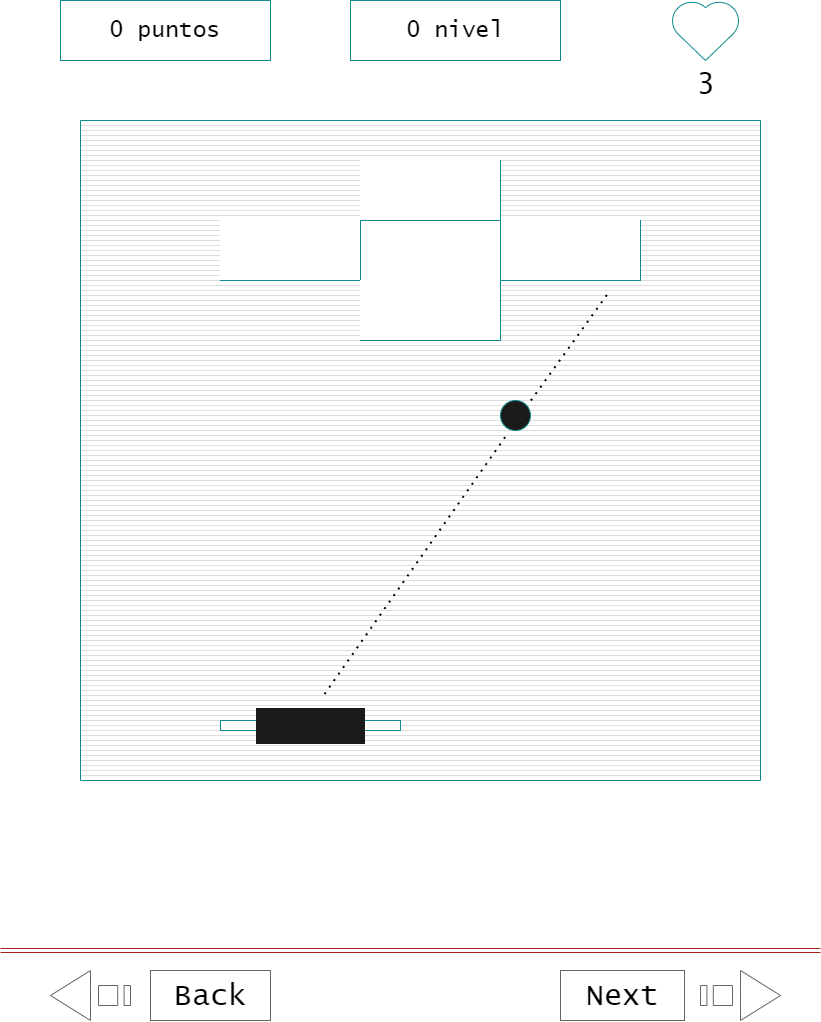

The diagram above was exported from draw.io. Its source (the exported page's mxGraphModel, read from the mxfile embedded in the PNG):
<mxGraphModel dx="2595" dy="1223" grid="1" gridSize="10" guides="1" tooltips="1" connect="1" arrows="1" fold="1" page="1" pageScale="1" pageWidth="827" pageHeight="1169" math="0" shadow="0">
  <root>
    <mxCell id="0" />
    <mxCell id="1" parent="0" />
    <mxCell id="04Utxe6bPoK-lCeVsysy-1" value="0 puntos" style="whiteSpace=wrap;html=1;align=center;rounded=0;labelBackgroundColor=default;labelBorderColor=none;sketch=0;fontFamily=Lucida Console;fontSize=23;fontColor=#000000;strokeColor=#0F8B8D;fillColor=default;" parent="1" vertex="1">
      <mxGeometry x="60" y="90" width="210" height="60" as="geometry" />
    </mxCell>
    <mxCell id="04Utxe6bPoK-lCeVsysy-2" value="0 nivel" style="whiteSpace=wrap;html=1;align=center;rounded=0;labelBackgroundColor=default;labelBorderColor=none;sketch=0;fontFamily=Lucida Console;fontSize=23;fontColor=#000000;strokeColor=#0F8B8D;fillColor=default;" parent="1" vertex="1">
      <mxGeometry x="350" y="90" width="210" height="60" as="geometry" />
    </mxCell>
    <mxCell id="04Utxe6bPoK-lCeVsysy-3" value="3" style="verticalLabelPosition=bottom;verticalAlign=top;html=1;shape=mxgraph.basic.heart;rounded=0;labelBackgroundColor=default;labelBorderColor=none;sketch=0;fontFamily=Lucida Console;fontSize=30;fontColor=#000000;strokeColor=#0F8B8D;fillColor=default;" parent="1" vertex="1">
      <mxGeometry x="670" y="90" width="70" height="60" as="geometry" />
    </mxCell>
    <mxCell id="04Utxe6bPoK-lCeVsysy-4" value="" style="verticalLabelPosition=bottom;verticalAlign=top;html=1;shape=mxgraph.basic.patternFillRect;fillStyle=hor;step=5;fillStrokeWidth=0.2;fillStrokeColor=#dddddd;rounded=0;labelBackgroundColor=default;labelBorderColor=none;sketch=0;fontFamily=Lucida Console;fontSize=30;fontColor=#000000;strokeColor=#0F8B8D;fillColor=default;" parent="1" vertex="1">
      <mxGeometry x="80" y="210" width="680" height="660" as="geometry" />
    </mxCell>
    <mxCell id="ihOO_tqKJpVkK-HurYt5-1" value="" style="html=1;shadow=0;dashed=0;align=center;verticalAlign=middle;shape=mxgraph.arrows2.stripedArrow;dy=0.6;dx=40;notch=40;labelBackgroundColor=default;fontFamily=Lucida Console;fontSize=23;fontColor=#B3B3B3;strokeColor=#666666;direction=west;" parent="1" vertex="1">
      <mxGeometry x="50" y="1060" width="80" height="50" as="geometry" />
    </mxCell>
    <mxCell id="ihOO_tqKJpVkK-HurYt5-2" value="Back" style="rounded=0;shadow=0;labelBackgroundColor=none;labelBorderColor=none;fontFamily=Lucida Console;fontSize=30;fontColor=#000000;strokeColor=#666666;html=1;whiteSpace=wrap;" parent="1" vertex="1">
      <mxGeometry x="150" y="1060" width="120" height="50" as="geometry" />
    </mxCell>
    <mxCell id="ihOO_tqKJpVkK-HurYt5-3" value="" style="html=1;shadow=0;dashed=0;align=center;verticalAlign=middle;shape=mxgraph.arrows2.stripedArrow;dy=0.6;dx=40;notch=40;labelBackgroundColor=default;fontFamily=Lucida Console;fontSize=23;fontColor=#B3B3B3;strokeColor=#666666;direction=east;" parent="1" vertex="1">
      <mxGeometry x="700" y="1060" width="80" height="50" as="geometry" />
    </mxCell>
    <mxCell id="ihOO_tqKJpVkK-HurYt5-4" value="Next" style="rounded=0;shadow=0;labelBackgroundColor=none;labelBorderColor=none;fontFamily=Lucida Console;fontSize=30;fontColor=#000000;strokeColor=#666666;html=1;whiteSpace=wrap;" parent="1" vertex="1">
      <mxGeometry x="560" y="1060" width="124" height="50" as="geometry" />
    </mxCell>
    <mxCell id="gP4v4-47Hb7GAwnFw1l--5" value="&lt;p style=&quot;margin: 0px ; margin-top: 4px ; text-align: center&quot;&gt;&lt;br&gt;&lt;br&gt;&lt;/p&gt;" style="verticalAlign=top;align=left;overflow=fill;fontSize=12;fontFamily=Helvetica;html=1;rounded=0;labelBackgroundColor=default;labelBorderColor=none;sketch=0;fontColor=#000000;strokeColor=#0F8B8D;fillColor=default;" parent="1" vertex="1">
      <mxGeometry x="500" y="310" width="140" height="60" as="geometry" />
    </mxCell>
    <mxCell id="gP4v4-47Hb7GAwnFw1l--6" value="&lt;p style=&quot;margin: 0px ; margin-top: 4px ; text-align: center&quot;&gt;&lt;br&gt;&lt;br&gt;&lt;/p&gt;" style="verticalAlign=top;align=left;overflow=fill;fontSize=12;fontFamily=Helvetica;html=1;rounded=0;labelBackgroundColor=default;labelBorderColor=none;sketch=0;fontColor=#000000;strokeColor=#0F8B8D;fillColor=default;" parent="1" vertex="1">
      <mxGeometry x="360" y="310" width="140" height="60" as="geometry" />
    </mxCell>
    <mxCell id="gP4v4-47Hb7GAwnFw1l--7" value="&lt;p style=&quot;margin: 0px ; margin-top: 4px ; text-align: center&quot;&gt;&lt;br&gt;&lt;br&gt;&lt;/p&gt;" style="verticalAlign=top;align=left;overflow=fill;fontSize=12;fontFamily=Helvetica;html=1;rounded=0;labelBackgroundColor=default;labelBorderColor=none;sketch=0;fontColor=#000000;strokeColor=#0F8B8D;fillColor=default;" parent="1" vertex="1">
      <mxGeometry x="360" y="250" width="140" height="60" as="geometry" />
    </mxCell>
    <mxCell id="gP4v4-47Hb7GAwnFw1l--12" value="&lt;p style=&quot;margin: 0px ; margin-top: 4px ; text-align: center&quot;&gt;&lt;br&gt;&lt;br&gt;&lt;/p&gt;" style="verticalAlign=top;align=left;overflow=fill;fontSize=12;fontFamily=Helvetica;html=1;rounded=0;labelBackgroundColor=default;labelBorderColor=none;sketch=0;fontColor=#000000;strokeColor=#0F8B8D;fillColor=default;" parent="1" vertex="1">
      <mxGeometry x="220" y="310" width="140" height="60" as="geometry" />
    </mxCell>
    <mxCell id="gP4v4-47Hb7GAwnFw1l--13" value="&lt;p style=&quot;margin: 0px ; margin-top: 4px ; text-align: center&quot;&gt;&lt;br&gt;&lt;br&gt;&lt;/p&gt;" style="verticalAlign=top;align=left;overflow=fill;fontSize=12;fontFamily=Helvetica;html=1;rounded=0;labelBackgroundColor=default;labelBorderColor=none;sketch=0;fontColor=#000000;strokeColor=#0F8B8D;fillColor=default;" parent="1" vertex="1">
      <mxGeometry x="360" y="370" width="140" height="60" as="geometry" />
    </mxCell>
    <mxCell id="gP4v4-47Hb7GAwnFw1l--14" value="Object" style="html=1;rounded=0;labelBackgroundColor=#1A1A1A;labelBorderColor=none;sketch=0;fontFamily=Lucida Console;fontSize=30;fontColor=#1A1A1A;strokeColor=#0F8B8D;fillColor=default;" parent="1" vertex="1">
      <mxGeometry x="220" y="810" width="180" height="10" as="geometry" />
    </mxCell>
    <mxCell id="gP4v4-47Hb7GAwnFw1l--16" value="" style="verticalLabelPosition=bottom;verticalAlign=top;html=1;shape=mxgraph.flowchart.on-page_reference;rounded=0;labelBackgroundColor=#1A1A1A;labelBorderColor=none;sketch=0;fontFamily=Lucida Console;fontSize=30;fontColor=#1A1A1A;strokeColor=#0F8B8D;fillColor=#1A1A1A;" parent="1" vertex="1">
      <mxGeometry x="500" y="490" width="30" height="30" as="geometry" />
    </mxCell>
    <mxCell id="gP4v4-47Hb7GAwnFw1l--18" value="" style="endArrow=none;dashed=1;html=1;dashPattern=1 3;strokeWidth=2;rounded=1;sketch=0;fontFamily=Lucida Console;fontSize=30;fontColor=#1A1A1A;fillColor=#FAE5C7;curved=0;exitX=0.359;exitY=0.869;exitDx=0;exitDy=0;exitPerimeter=0;entryX=0.627;entryY=0.476;entryDx=0;entryDy=0;entryPerimeter=0;" parent="1" source="04Utxe6bPoK-lCeVsysy-4" target="04Utxe6bPoK-lCeVsysy-4" edge="1">
      <mxGeometry width="50" height="50" relative="1" as="geometry">
        <mxPoint x="470" y="590" as="sourcePoint" />
        <mxPoint x="520" y="540" as="targetPoint" />
      </mxGeometry>
    </mxCell>
    <mxCell id="gP4v4-47Hb7GAwnFw1l--20" value="" style="endArrow=none;dashed=1;html=1;dashPattern=1 3;strokeWidth=2;rounded=1;sketch=0;fontFamily=Lucida Console;fontSize=30;fontColor=#1A1A1A;fillColor=#FAE5C7;curved=0;exitX=0.359;exitY=0.869;exitDx=0;exitDy=0;exitPerimeter=0;" parent="1" edge="1">
      <mxGeometry width="50" height="50" relative="1" as="geometry">
        <mxPoint x="530.4399999999998" y="489.99999999999994" as="sourcePoint" />
        <mxPoint x="609.56" y="380" as="targetPoint" />
      </mxGeometry>
    </mxCell>
    <mxCell id="19YwEVpaZvdZ0zLebxL9-1" value="" style="shape=link;html=1;rounded=0;sketch=0;fontFamily=Lucida Console;fontSize=23;fontColor=#000000;strokeColor=#A8201A;fillColor=#FAE5C7;curved=0;" parent="1" edge="1">
      <mxGeometry relative="1" as="geometry">
        <mxPoint y="1040" as="sourcePoint" />
        <mxPoint x="820" y="1040" as="targetPoint" />
      </mxGeometry>
    </mxCell>
  </root>
</mxGraphModel>